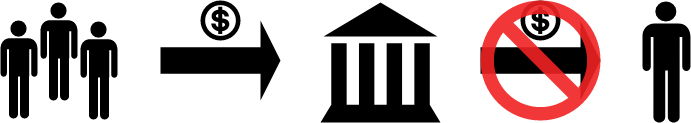

The diagram above was exported from draw.io. Its source (the exported page's mxGraphModel, read from the mxfile embedded in the PNG):
<mxGraphModel dx="458" dy="262" grid="1" gridSize="10" guides="1" tooltips="1" connect="1" arrows="1" fold="1" page="1" pageScale="1" pageWidth="827" pageHeight="1169" background="#FFFFFF" math="0" shadow="0">
  <root>
    <mxCell id="0" />
    <mxCell id="1" parent="0" />
    <mxCell id="PUcJq8MML9MKvP6BXKKy-4" value="" style="html=1;shadow=0;dashed=0;align=center;verticalAlign=middle;shape=mxgraph.arrows2.arrow;dy=0.67;dx=20;notch=0;strokeColor=none;fillColor=#000000;" vertex="1" parent="1">
      <mxGeometry x="640" y="459" width="120" height="80" as="geometry" />
    </mxCell>
    <mxCell id="PUcJq8MML9MKvP6BXKKy-7" value="" style="shape=mxgraph.signs.travel.museum;html=1;pointerEvents=1;fillColor=#000000;strokeColor=none;verticalLabelPosition=bottom;verticalAlign=top;align=center;" vertex="1" parent="1">
      <mxGeometry x="480" y="441" width="120" height="120" as="geometry" />
    </mxCell>
    <mxCell id="PUcJq8MML9MKvP6BXKKy-8" value="" style="shape=mxgraph.signs.people.man_1;html=1;pointerEvents=1;fillColor=#000000;strokeColor=none;verticalLabelPosition=bottom;verticalAlign=top;align=center;" vertex="1" parent="1">
      <mxGeometry x="160" y="459" width="37" height="98" as="geometry" />
    </mxCell>
    <mxCell id="PUcJq8MML9MKvP6BXKKy-9" value="" style="shape=mxgraph.signs.people.man_1;html=1;pointerEvents=1;fillColor=#000000;strokeColor=none;verticalLabelPosition=bottom;verticalAlign=top;align=center;" vertex="1" parent="1">
      <mxGeometry x="200" y="441" width="37" height="98" as="geometry" />
    </mxCell>
    <mxCell id="PUcJq8MML9MKvP6BXKKy-10" value="" style="shape=mxgraph.signs.people.man_1;html=1;pointerEvents=1;fillColor=#000000;strokeColor=none;verticalLabelPosition=bottom;verticalAlign=top;align=center;" vertex="1" parent="1">
      <mxGeometry x="240" y="460" width="37" height="98" as="geometry" />
    </mxCell>
    <mxCell id="PUcJq8MML9MKvP6BXKKy-11" value="" style="shape=mxgraph.signs.people.man_1;html=1;pointerEvents=1;fillColor=#000000;strokeColor=none;verticalLabelPosition=bottom;verticalAlign=top;align=center;" vertex="1" parent="1">
      <mxGeometry x="802" y="440" width="48" height="121" as="geometry" />
    </mxCell>
    <mxCell id="PUcJq8MML9MKvP6BXKKy-12" value="" style="html=1;shadow=0;dashed=0;align=center;verticalAlign=middle;shape=mxgraph.arrows2.arrow;dy=0.67;dx=20;notch=0;fillColor=#000000;strokeColor=none;" vertex="1" parent="1">
      <mxGeometry x="320" y="459" width="120" height="80" as="geometry" />
    </mxCell>
    <mxCell id="PUcJq8MML9MKvP6BXKKy-14" value="" style="shape=mxgraph.signs.travel.cashier;html=1;pointerEvents=1;fillColor=#000000;strokeColor=none;verticalLabelPosition=bottom;verticalAlign=top;align=center;" vertex="1" parent="1">
      <mxGeometry x="360" y="439" width="40" height="40" as="geometry" />
    </mxCell>
    <mxCell id="PUcJq8MML9MKvP6BXKKy-16" value="" style="shape=mxgraph.signs.travel.cashier;html=1;pointerEvents=1;fillColor=#000000;strokeColor=none;verticalLabelPosition=bottom;verticalAlign=top;align=center;" vertex="1" parent="1">
      <mxGeometry x="680" y="439" width="40" height="40" as="geometry" />
    </mxCell>
    <mxCell id="PUcJq8MML9MKvP6BXKKy-13" value="" style="shape=mxgraph.signs.safety.no;html=1;pointerEvents=1;fillColor=#F02222;strokeColor=none;verticalLabelPosition=bottom;verticalAlign=top;align=center;fillOpacity=90;" vertex="1" parent="1">
      <mxGeometry x="640" y="439" width="120" height="120" as="geometry" />
    </mxCell>
  </root>
</mxGraphModel>